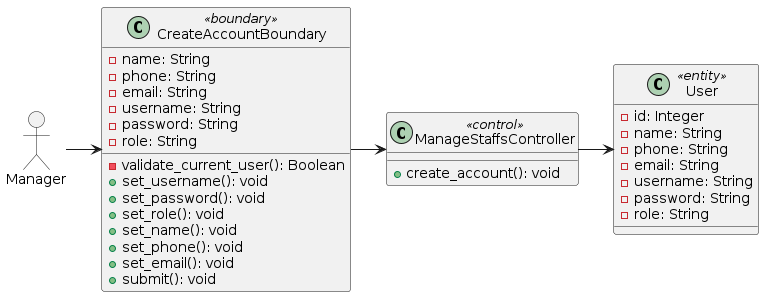

The diagram above was rendered by PlantUML. Its source (embedded in the PNG):
@startuml

allowmixing

actor Manager

class CreateAccountBoundary <<boundary>> {
    - name: String
    - phone: String
    - email: String
    - username: String
    - password: String
    - role: String
    
    - validate_current_user(): Boolean
    + set_username(): void
    + set_password(): void
    + set_role(): void
    + set_name(): void
    + set_phone(): void
    + set_email(): void
    + submit(): void

}

class ManageStaffsController <<control>> {

    + create_account(): void
}

class User <<entity>> {
    - id: Integer
    - name: String
    - phone: String
    - email: String
    - username: String
    - password: String
    - role: String
}

Manager -> CreateAccountBoundary
CreateAccountBoundary -right-> ManageStaffsController
ManageStaffsController -right-> User

@enduml